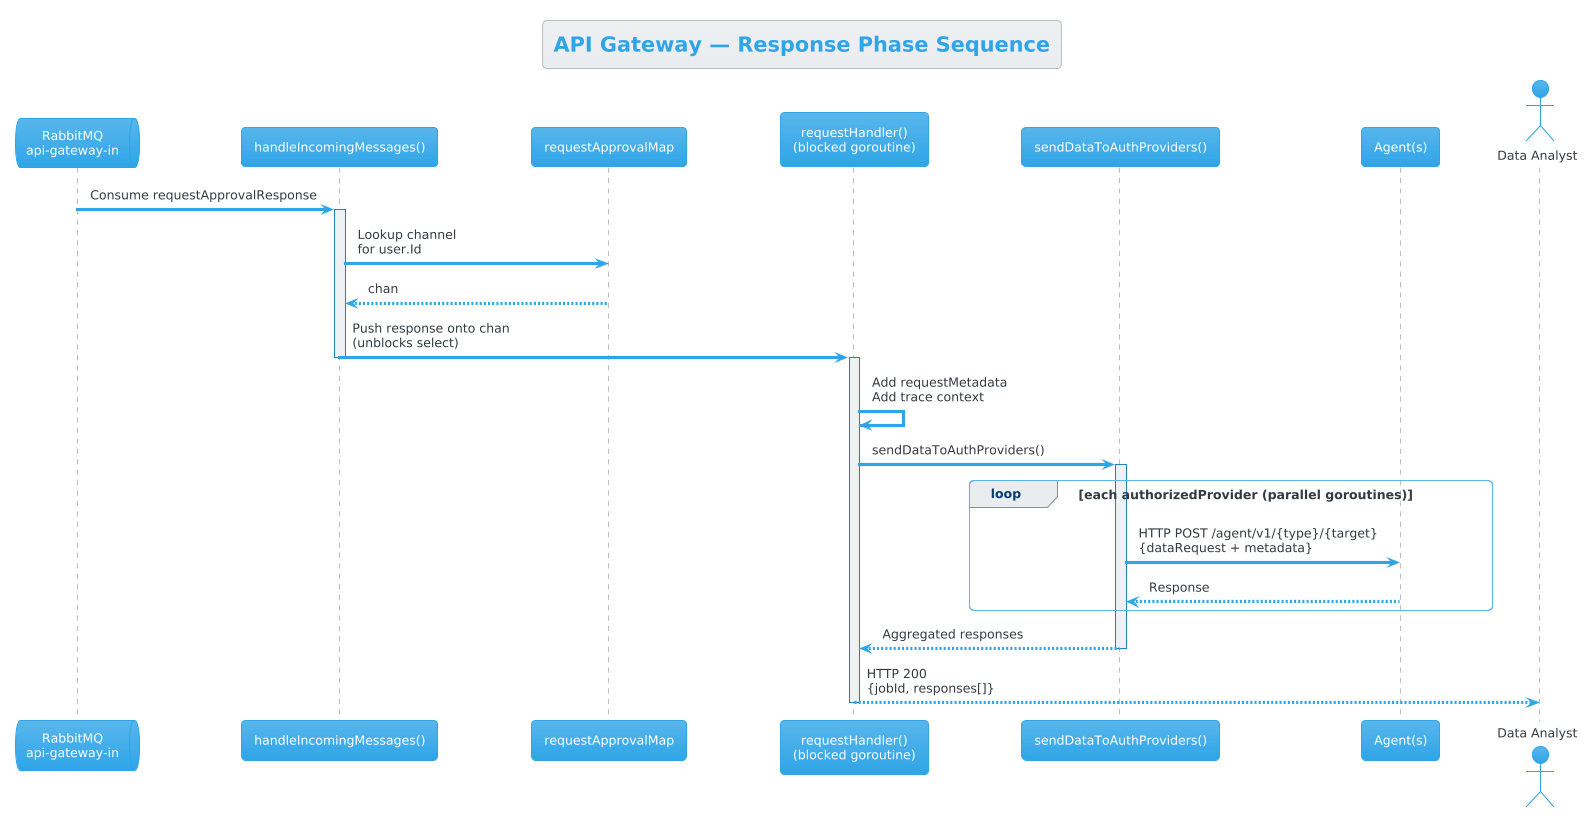

The diagram above was rendered by PlantUML. Its source (embedded in the PNG):
@startuml Sequence - API Gateway Response
!theme cerulean

title API Gateway — Response Phase Sequence

queue "RabbitMQ\napi-gateway-in" as MQ_API
participant "handleIncomingMessages()" as Incoming
participant "requestApprovalMap" as Map
participant "requestHandler()\n(blocked goroutine)" as Handler
participant "sendDataToAuthProviders()" as Send
participant "Agent(s)" as Agents
actor "Data Analyst" as Client

MQ_API -> Incoming : Consume requestApprovalResponse
activate Incoming

Incoming -> Map : Lookup channel\nfor user.Id
Map --> Incoming : chan

Incoming -> Handler : Push response onto chan\n(unblocks select)
deactivate Incoming
activate Handler

Handler -> Handler : Add requestMetadata\nAdd trace context

Handler -> Send : sendDataToAuthProviders()
activate Send

loop each authorizedProvider (parallel goroutines)
    Send -> Agents : HTTP POST /agent/v1/{type}/{target}\n{dataRequest + metadata}
    Agents --> Send : Response
end

Send --> Handler : Aggregated responses
deactivate Send

Handler --> Client : HTTP 200\n{jobId, responses[]}
deactivate Handler

@enduml